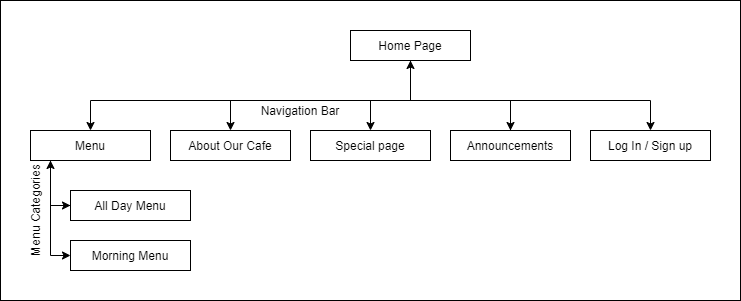

The diagram above was exported from draw.io. Its source (the exported page's mxGraphModel, read from the mxfile embedded in the PNG):
<mxGraphModel dx="1084" dy="460" grid="1" gridSize="10" guides="1" tooltips="1" connect="1" arrows="1" fold="1" page="1" pageScale="1" pageWidth="827" pageHeight="1169" math="0" shadow="0">
  <root>
    <mxCell id="0" />
    <mxCell id="1" parent="0" />
    <mxCell id="soVYU9Woj2hQTT2PEQdx-27" value="" style="rounded=0;whiteSpace=wrap;html=1;" parent="1" vertex="1">
      <mxGeometry x="100" y="10" width="740" height="300" as="geometry" />
    </mxCell>
    <mxCell id="soVYU9Woj2hQTT2PEQdx-17" style="edgeStyle=orthogonalEdgeStyle;rounded=0;orthogonalLoop=1;jettySize=auto;html=1;" parent="1" source="UsCn5dMiYlPGmeFpBE0f-1" target="UsCn5dMiYlPGmeFpBE0f-3" edge="1">
      <mxGeometry relative="1" as="geometry">
        <Array as="points">
          <mxPoint x="510" y="110" />
          <mxPoint x="190" y="110" />
        </Array>
      </mxGeometry>
    </mxCell>
    <mxCell id="soVYU9Woj2hQTT2PEQdx-18" style="edgeStyle=orthogonalEdgeStyle;rounded=0;orthogonalLoop=1;jettySize=auto;html=1;" parent="1" source="UsCn5dMiYlPGmeFpBE0f-1" target="UsCn5dMiYlPGmeFpBE0f-4" edge="1">
      <mxGeometry relative="1" as="geometry">
        <Array as="points">
          <mxPoint x="510" y="110" />
          <mxPoint x="330" y="110" />
        </Array>
      </mxGeometry>
    </mxCell>
    <mxCell id="soVYU9Woj2hQTT2PEQdx-19" style="edgeStyle=orthogonalEdgeStyle;rounded=0;orthogonalLoop=1;jettySize=auto;html=1;" parent="1" source="UsCn5dMiYlPGmeFpBE0f-1" target="UsCn5dMiYlPGmeFpBE0f-2" edge="1">
      <mxGeometry relative="1" as="geometry">
        <Array as="points">
          <mxPoint x="510" y="110" />
          <mxPoint x="470" y="110" />
        </Array>
      </mxGeometry>
    </mxCell>
    <mxCell id="soVYU9Woj2hQTT2PEQdx-20" style="edgeStyle=orthogonalEdgeStyle;rounded=0;orthogonalLoop=1;jettySize=auto;html=1;" parent="1" source="UsCn5dMiYlPGmeFpBE0f-1" target="soVYU9Woj2hQTT2PEQdx-3" edge="1">
      <mxGeometry relative="1" as="geometry">
        <Array as="points">
          <mxPoint x="510" y="110" />
          <mxPoint x="610" y="110" />
        </Array>
      </mxGeometry>
    </mxCell>
    <mxCell id="soVYU9Woj2hQTT2PEQdx-37" style="edgeStyle=orthogonalEdgeStyle;rounded=0;orthogonalLoop=1;jettySize=auto;html=1;entryX=0.5;entryY=0;entryDx=0;entryDy=0;" parent="1" source="UsCn5dMiYlPGmeFpBE0f-1" target="soVYU9Woj2hQTT2PEQdx-36" edge="1">
      <mxGeometry relative="1" as="geometry">
        <Array as="points">
          <mxPoint x="510" y="110" />
          <mxPoint x="750" y="110" />
        </Array>
      </mxGeometry>
    </mxCell>
    <mxCell id="UsCn5dMiYlPGmeFpBE0f-1" value="Home Page" style="rounded=0;whiteSpace=wrap;html=1;" parent="1" vertex="1">
      <mxGeometry x="450" y="40" width="120" height="30" as="geometry" />
    </mxCell>
    <mxCell id="UsCn5dMiYlPGmeFpBE0f-2" value="Special page" style="rounded=0;whiteSpace=wrap;html=1;" parent="1" vertex="1">
      <mxGeometry x="410" y="140" width="120" height="30" as="geometry" />
    </mxCell>
    <mxCell id="soVYU9Woj2hQTT2PEQdx-29" style="edgeStyle=orthogonalEdgeStyle;rounded=0;orthogonalLoop=1;jettySize=auto;html=1;entryX=0;entryY=0.5;entryDx=0;entryDy=0;" parent="1" source="UsCn5dMiYlPGmeFpBE0f-3" target="soVYU9Woj2hQTT2PEQdx-4" edge="1">
      <mxGeometry relative="1" as="geometry">
        <Array as="points">
          <mxPoint x="150" y="215" />
        </Array>
      </mxGeometry>
    </mxCell>
    <mxCell id="soVYU9Woj2hQTT2PEQdx-30" style="edgeStyle=orthogonalEdgeStyle;rounded=0;orthogonalLoop=1;jettySize=auto;html=1;entryX=0;entryY=0.5;entryDx=0;entryDy=0;" parent="1" source="UsCn5dMiYlPGmeFpBE0f-3" target="soVYU9Woj2hQTT2PEQdx-5" edge="1">
      <mxGeometry relative="1" as="geometry">
        <Array as="points">
          <mxPoint x="150" y="265" />
        </Array>
      </mxGeometry>
    </mxCell>
    <mxCell id="UsCn5dMiYlPGmeFpBE0f-3" value="Menu" style="rounded=0;whiteSpace=wrap;html=1;" parent="1" vertex="1">
      <mxGeometry x="130" y="140" width="120" height="30" as="geometry" />
    </mxCell>
    <mxCell id="UsCn5dMiYlPGmeFpBE0f-4" value="About Our Cafe" style="rounded=0;whiteSpace=wrap;html=1;" parent="1" vertex="1">
      <mxGeometry x="270" y="140" width="120" height="30" as="geometry" />
    </mxCell>
    <mxCell id="soVYU9Woj2hQTT2PEQdx-21" style="edgeStyle=orthogonalEdgeStyle;rounded=0;orthogonalLoop=1;jettySize=auto;html=1;" parent="1" source="soVYU9Woj2hQTT2PEQdx-3" target="UsCn5dMiYlPGmeFpBE0f-1" edge="1">
      <mxGeometry relative="1" as="geometry">
        <Array as="points">
          <mxPoint x="610" y="110" />
          <mxPoint x="510" y="110" />
        </Array>
      </mxGeometry>
    </mxCell>
    <mxCell id="soVYU9Woj2hQTT2PEQdx-3" value="Announcements" style="rounded=0;whiteSpace=wrap;html=1;" parent="1" vertex="1">
      <mxGeometry x="550" y="140" width="120" height="30" as="geometry" />
    </mxCell>
    <mxCell id="soVYU9Woj2hQTT2PEQdx-40" style="edgeStyle=orthogonalEdgeStyle;rounded=0;orthogonalLoop=1;jettySize=auto;html=1;" parent="1" source="soVYU9Woj2hQTT2PEQdx-4" edge="1">
      <mxGeometry relative="1" as="geometry">
        <mxPoint x="150" y="170" as="targetPoint" />
      </mxGeometry>
    </mxCell>
    <mxCell id="soVYU9Woj2hQTT2PEQdx-4" value="All Day Menu" style="rounded=0;whiteSpace=wrap;html=1;" parent="1" vertex="1">
      <mxGeometry x="170" y="200" width="120" height="30" as="geometry" />
    </mxCell>
    <mxCell id="soVYU9Woj2hQTT2PEQdx-5" value="Morning Menu" style="rounded=0;whiteSpace=wrap;html=1;" parent="1" vertex="1">
      <mxGeometry x="170" y="250" width="120" height="30" as="geometry" />
    </mxCell>
    <mxCell id="soVYU9Woj2hQTT2PEQdx-24" value="Navigation Bar" style="text;html=1;strokeColor=none;fillColor=none;align=center;verticalAlign=middle;whiteSpace=wrap;rounded=0;" parent="1" vertex="1">
      <mxGeometry x="345" y="110" width="110" height="20" as="geometry" />
    </mxCell>
    <mxCell id="soVYU9Woj2hQTT2PEQdx-25" value="Menu Categories" style="text;html=1;strokeColor=none;fillColor=none;align=center;verticalAlign=middle;whiteSpace=wrap;rounded=0;rotation=-90;" parent="1" vertex="1">
      <mxGeometry x="80" y="210" width="110" height="20" as="geometry" />
    </mxCell>
    <mxCell id="soVYU9Woj2hQTT2PEQdx-36" value="Log In / Sign up" style="rounded=0;whiteSpace=wrap;html=1;" parent="1" vertex="1">
      <mxGeometry x="690" y="140" width="120" height="30" as="geometry" />
    </mxCell>
  </root>
</mxGraphModel>